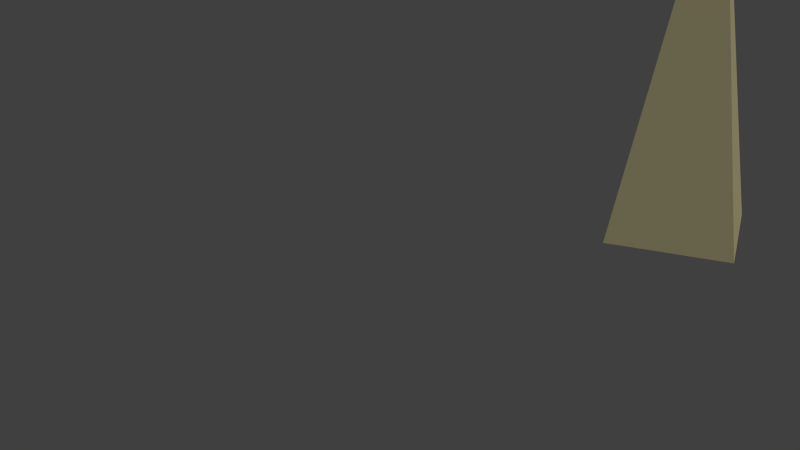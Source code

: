 # Source: pyramid.blend  (saved by Blender 2.75.0; exported with 4.5.12 LTS)
import bpy
from mathutils import Matrix  # noqa: F401  (used for matrix-valued properties, if any)

bpy.ops.wm.read_factory_settings(use_empty=True)
scene = bpy.context.scene
scene.name = 'Scene'

# ---- collections
col_collection_1 = bpy.data.collections.new('Collection 1'); scene.collection.children.link(col_collection_1)

# ---- materials (node trees are filled in below, after node groups)
mat_material_006 = bpy.data.materials.new('Material.006')
mat_material_006.alpha_threshold = 0.0
mat_material_006.use_transparent_shadow = False
mat_material_006.diffuse_color = (0.8, 0.7156, 0.4017, 1.0)
mat_material_006.roughness = 0.5
mat_material_006.specular_intensity = 0.0

# ---- material node trees

# ---- world
world_world = bpy.data.worlds.new('World'); scene.world = world_world
world_world.color = (0.05088, 0.05088, 0.05088)
world_world.use_sun_shadow = False
world_world.sun_shadow_jitter_overblur = 0.0
world_world.cycles.sampling_method = 'MANUAL'
world_world.cycles.sample_map_resolution = 256

# ---- cameras
cam_camera = bpy.data.cameras.new('Camera')
cam_camera.clip_end = 100.0
cam_camera.lens = 35.0
cam_camera.sensor_width = 32.0
cam_camera.sensor_height = 18.0
cam_camera.ortho_scale = 7.314
cam_camera.dof.focus_distance = 0.0
cam_camera.dof.aperture_fstop = 128.0

# ---- lights
light_lamp = bpy.data.lights.new('Lamp', 'SUN')
light_lamp.transmission_factor = 0.0
light_lamp.cutoff_distance = 30.0
light_lamp.angle = 0.002
light_lamp.energy = 1.0
light_lamp.shadow_buffer_clip_start = 1.001
light_lamp.shadow_soft_size = 0.001
light_lamp.shadow_cascade_max_distance = 1000.0
light_lamp.cycles.use_multiple_importance_sampling = False

# ---- meshes
me_cone = bpy.data.meshes.new('Cone')
me_cone.from_pydata([(0.0, 1.0, -1.0), (1.0, -4.371e-08, -1.0), (-8.742e-08, -1.0, -1.0), (0.0, 0.0, 3.33), (-1.0, 1.192e-08, -1.0)], [], [(2, 3, 4), (0, 3, 1), (4, 3, 0), (1, 3, 2), (0, 1, 2, 4)])
me_cone.materials.append(mat_material_006)
me_cone.use_remesh_preserve_volume = False
me_cone.use_remesh_preserve_attributes = False
me_cone.use_mirror_vertex_groups = False
me_cone.update()

# ---- objects
ob_cone = bpy.data.objects.new('Cone', me_cone)
ob_lamp = bpy.data.objects.new('Lamp', light_lamp)
ob_camera = bpy.data.objects.new('Camera', cam_camera)

# ---- transforms, parenting, visibility, modifiers, constraints
ob_cone.location = (0.0, 0.0, 2.0)
ob_cone.lineart.crease_threshold = 0.0
ob_lamp.location = (4.076, 1.005, 5.904)
ob_lamp.rotation_euler = (0.6503, 0.05522, 1.866)
ob_lamp.lock_rotations_4d = False
ob_lamp.empty_display_type = 'ARROWS'
ob_lamp.color = (0.0, 0.0, 0.0, 0.0)
ob_lamp.lineart.crease_threshold = 0.0
ob_camera.location = (7.481, -6.508, 5.344)
ob_camera.rotation_euler = (1.144, 0.01081, 1.183)
ob_camera.lock_rotations_4d = False
ob_camera.empty_display_type = 'ARROWS'
ob_camera.color = (0.0, 0.0, 0.0, 0.0)
ob_camera.display_type = 'WIRE'
ob_camera.lineart.crease_threshold = 0.0

# ---- collection membership
col_collection_1.objects.link(ob_cone)
col_collection_1.objects.link(ob_lamp)
col_collection_1.objects.link(ob_camera)

# ---- scene / render settings (as saved in the file)
scene.camera = ob_camera
scene.frame_start = 1; scene.frame_end = 250; scene.frame_set(1)
scene.render.engine = 'BLENDER_EEVEE_NEXT'
scene.render.resolution_percentage = 50
scene.render.dither_intensity = 0.0
scene.cycles.use_denoising = False
scene.cycles.samples = 10
scene.cycles.sampling_pattern = 'TABULATED_SOBOL'
scene.cycles.light_sampling_threshold = 0.0
scene.cycles.use_adaptive_sampling = False
scene.cycles.use_light_tree = False
scene.cycles.blur_glossy = 0.0
scene.cycles.pixel_filter_type = 'GAUSSIAN'
scene.cycles.sample_clamp_indirect = 0.0
scene.view_settings.view_transform = 'Standard'
bpy.context.view_layer.update()
